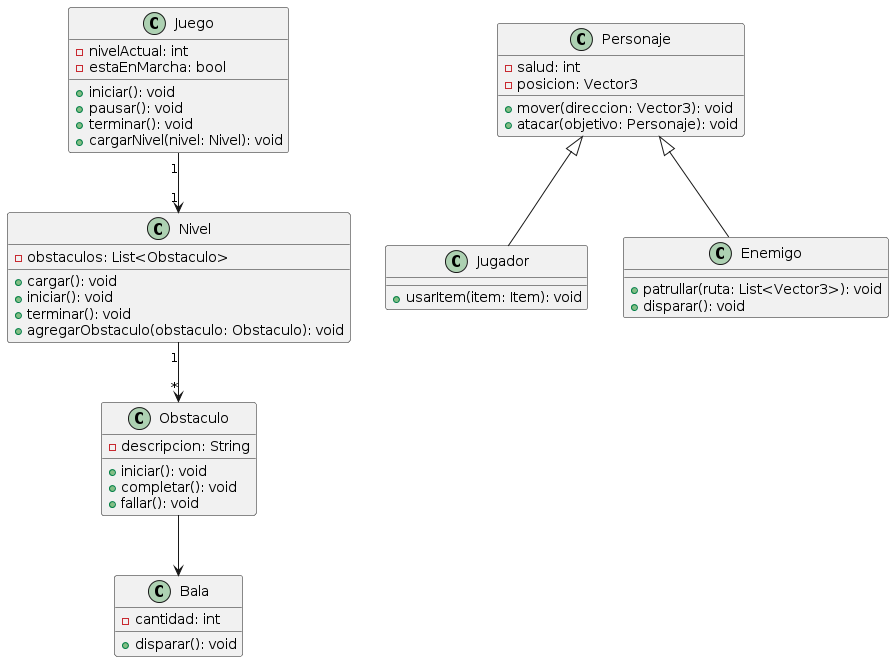

The diagram above was rendered by PlantUML. Its source (embedded in the PNG):
@startuml
class Juego {
  - nivelActual: int
  - estaEnMarcha: bool
  + iniciar(): void
  + pausar(): void
  + terminar(): void
  + cargarNivel(nivel: Nivel): void
}

class Nivel {
  - obstaculos: List<Obstaculo>
  + cargar(): void
  + iniciar(): void
  + terminar(): void
  + agregarObstaculo(obstaculo: Obstaculo): void
}

class Personaje {
  - salud: int
  - posicion: Vector3
  + mover(direccion: Vector3): void
  + atacar(objetivo: Personaje): void
}

class Jugador {
  + usarItem(item: Item): void
}

class Enemigo {
  + patrullar(ruta: List<Vector3>): void
  + disparar(): void
}

class Obstaculo {
  - descripcion: String
  + iniciar(): void
  + completar(): void
  + fallar(): void
}

class Bala {
  - cantidad: int
  + disparar(): void
}

Obstaculo --> Bala
Juego "1" --> "1" Nivel
Nivel "1" --> "*" Obstaculo
Personaje <|-- Jugador
Personaje <|-- Enemigo
@enduml